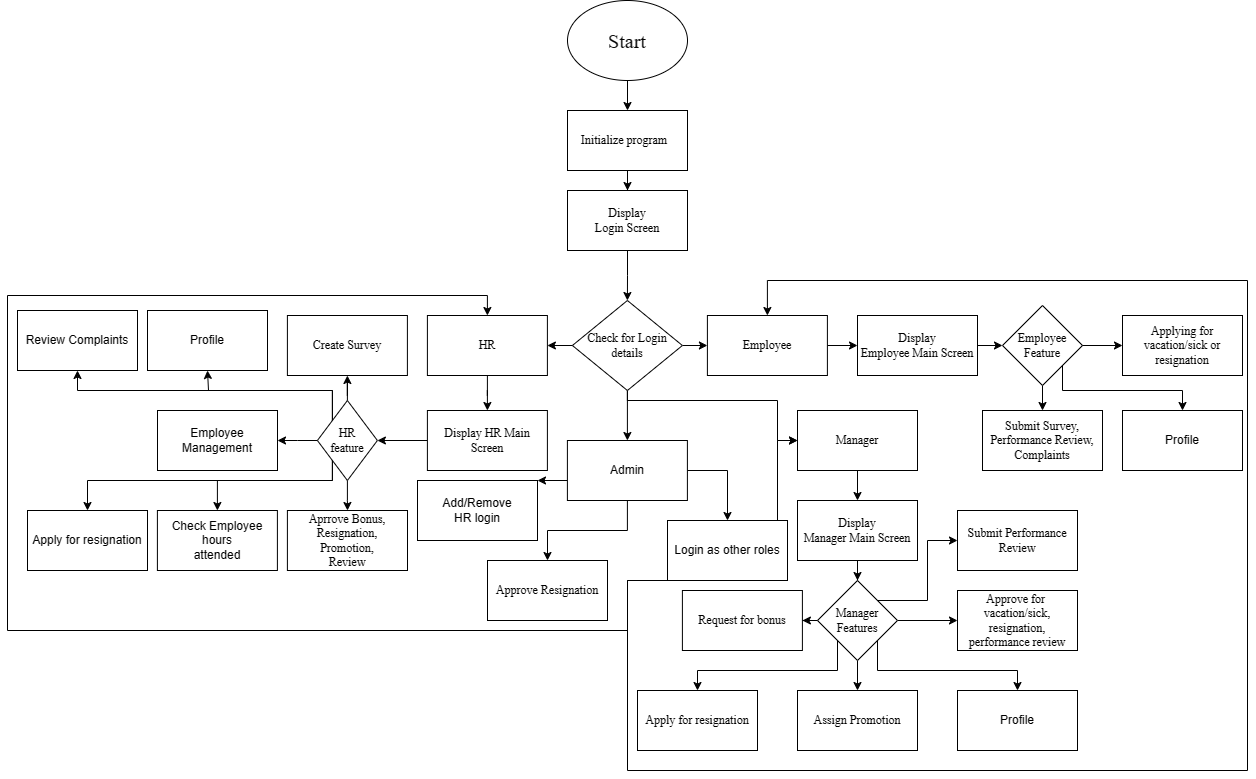

The diagram above was exported from draw.io. Its source (the exported page's mxGraphModel, read from the mxfile embedded in the PNG):
<mxGraphModel dx="1892" dy="535" grid="1" gridSize="10" guides="1" tooltips="1" connect="1" arrows="1" fold="1" page="1" pageScale="1" pageWidth="850" pageHeight="1100" math="0" shadow="0">
  <root>
    <mxCell id="0" />
    <mxCell id="1" parent="0" />
    <mxCell id="EQr21W7R5ZVl4X3dIZeW-3" value="" style="edgeStyle=orthogonalEdgeStyle;rounded=0;orthogonalLoop=1;jettySize=auto;html=1;" parent="1" source="EQr21W7R5ZVl4X3dIZeW-1" target="EQr21W7R5ZVl4X3dIZeW-2" edge="1">
      <mxGeometry relative="1" as="geometry" />
    </mxCell>
    <mxCell id="EQr21W7R5ZVl4X3dIZeW-1" value="&lt;font style=&quot;font-size: 20px;&quot;&gt;Start&lt;/font&gt;" style="ellipse;whiteSpace=wrap;html=1;fontFamily=Times New Roman;" parent="1" vertex="1">
      <mxGeometry x="350" y="10" width="120" height="80" as="geometry" />
    </mxCell>
    <mxCell id="EQr21W7R5ZVl4X3dIZeW-12" value="" style="edgeStyle=orthogonalEdgeStyle;rounded=0;orthogonalLoop=1;jettySize=auto;html=1;" parent="1" source="EQr21W7R5ZVl4X3dIZeW-2" target="EQr21W7R5ZVl4X3dIZeW-11" edge="1">
      <mxGeometry relative="1" as="geometry" />
    </mxCell>
    <mxCell id="EQr21W7R5ZVl4X3dIZeW-2" value="Initialize program&amp;nbsp;&amp;nbsp;" style="whiteSpace=wrap;html=1;fontFamily=Times New Roman;" parent="1" vertex="1">
      <mxGeometry x="350" y="120" width="120" height="60" as="geometry" />
    </mxCell>
    <mxCell id="EQr21W7R5ZVl4X3dIZeW-16" value="" style="edgeStyle=orthogonalEdgeStyle;rounded=0;orthogonalLoop=1;jettySize=auto;html=1;" parent="1" source="EQr21W7R5ZVl4X3dIZeW-11" target="EQr21W7R5ZVl4X3dIZeW-15" edge="1">
      <mxGeometry relative="1" as="geometry" />
    </mxCell>
    <mxCell id="EQr21W7R5ZVl4X3dIZeW-11" value="Display &lt;br&gt;Login Screen" style="whiteSpace=wrap;html=1;fontFamily=Times New Roman;" parent="1" vertex="1">
      <mxGeometry x="350" y="200" width="120" height="60" as="geometry" />
    </mxCell>
    <mxCell id="EQr21W7R5ZVl4X3dIZeW-18" value="" style="edgeStyle=orthogonalEdgeStyle;rounded=0;orthogonalLoop=1;jettySize=auto;html=1;" parent="1" source="EQr21W7R5ZVl4X3dIZeW-15" target="EQr21W7R5ZVl4X3dIZeW-17" edge="1">
      <mxGeometry relative="1" as="geometry">
        <Array as="points">
          <mxPoint x="410" y="410" />
          <mxPoint x="560" y="410" />
          <mxPoint x="560" y="450" />
        </Array>
      </mxGeometry>
    </mxCell>
    <mxCell id="EQr21W7R5ZVl4X3dIZeW-20" value="" style="edgeStyle=orthogonalEdgeStyle;rounded=0;orthogonalLoop=1;jettySize=auto;html=1;" parent="1" source="EQr21W7R5ZVl4X3dIZeW-15" target="EQr21W7R5ZVl4X3dIZeW-19" edge="1">
      <mxGeometry relative="1" as="geometry" />
    </mxCell>
    <mxCell id="EQr21W7R5ZVl4X3dIZeW-22" value="" style="edgeStyle=orthogonalEdgeStyle;rounded=0;orthogonalLoop=1;jettySize=auto;html=1;" parent="1" source="EQr21W7R5ZVl4X3dIZeW-15" target="EQr21W7R5ZVl4X3dIZeW-21" edge="1">
      <mxGeometry relative="1" as="geometry" />
    </mxCell>
    <mxCell id="ErSS763vBnddS_wtB-cu-8" style="edgeStyle=orthogonalEdgeStyle;rounded=0;orthogonalLoop=1;jettySize=auto;html=1;entryX=0.5;entryY=0;entryDx=0;entryDy=0;" parent="1" source="EQr21W7R5ZVl4X3dIZeW-15" target="GLSSM8lwYj0UyMztoxBY-44" edge="1">
      <mxGeometry relative="1" as="geometry" />
    </mxCell>
    <mxCell id="EQr21W7R5ZVl4X3dIZeW-15" value="Check for Login details" style="rhombus;whiteSpace=wrap;html=1;fontFamily=Times New Roman;" parent="1" vertex="1">
      <mxGeometry x="354.9" y="310" width="110" height="90" as="geometry" />
    </mxCell>
    <mxCell id="EQr21W7R5ZVl4X3dIZeW-26" value="" style="edgeStyle=orthogonalEdgeStyle;rounded=0;orthogonalLoop=1;jettySize=auto;html=1;" parent="1" source="EQr21W7R5ZVl4X3dIZeW-17" target="EQr21W7R5ZVl4X3dIZeW-25" edge="1">
      <mxGeometry relative="1" as="geometry" />
    </mxCell>
    <mxCell id="EQr21W7R5ZVl4X3dIZeW-17" value="Manager" style="whiteSpace=wrap;html=1;fontFamily=Times New Roman;" parent="1" vertex="1">
      <mxGeometry x="580" y="420" width="120" height="60" as="geometry" />
    </mxCell>
    <mxCell id="EQr21W7R5ZVl4X3dIZeW-29" value="" style="edgeStyle=orthogonalEdgeStyle;rounded=0;orthogonalLoop=1;jettySize=auto;html=1;" parent="1" source="EQr21W7R5ZVl4X3dIZeW-19" target="EQr21W7R5ZVl4X3dIZeW-28" edge="1">
      <mxGeometry relative="1" as="geometry" />
    </mxCell>
    <mxCell id="EQr21W7R5ZVl4X3dIZeW-19" value="Employee" style="whiteSpace=wrap;html=1;fontFamily=Times New Roman;" parent="1" vertex="1">
      <mxGeometry x="489.9" y="325" width="120" height="60" as="geometry" />
    </mxCell>
    <mxCell id="EQr21W7R5ZVl4X3dIZeW-24" value="" style="edgeStyle=orthogonalEdgeStyle;rounded=0;orthogonalLoop=1;jettySize=auto;html=1;" parent="1" source="EQr21W7R5ZVl4X3dIZeW-21" target="EQr21W7R5ZVl4X3dIZeW-23" edge="1">
      <mxGeometry relative="1" as="geometry" />
    </mxCell>
    <mxCell id="EQr21W7R5ZVl4X3dIZeW-21" value="HR" style="whiteSpace=wrap;html=1;fontFamily=Times New Roman;" parent="1" vertex="1">
      <mxGeometry x="209.89999999999998" y="325" width="120" height="60" as="geometry" />
    </mxCell>
    <mxCell id="GLSSM8lwYj0UyMztoxBY-4" value="" style="edgeStyle=orthogonalEdgeStyle;rounded=0;orthogonalLoop=1;jettySize=auto;html=1;" parent="1" source="EQr21W7R5ZVl4X3dIZeW-23" target="GLSSM8lwYj0UyMztoxBY-3" edge="1">
      <mxGeometry relative="1" as="geometry" />
    </mxCell>
    <mxCell id="EQr21W7R5ZVl4X3dIZeW-23" value="Display HR Main Screen" style="whiteSpace=wrap;html=1;fontFamily=Times New Roman;" parent="1" vertex="1">
      <mxGeometry x="209.89999999999998" y="420" width="120" height="60" as="geometry" />
    </mxCell>
    <mxCell id="GLSSM8lwYj0UyMztoxBY-9" value="" style="edgeStyle=orthogonalEdgeStyle;rounded=0;orthogonalLoop=1;jettySize=auto;html=1;" parent="1" source="EQr21W7R5ZVl4X3dIZeW-25" target="GLSSM8lwYj0UyMztoxBY-8" edge="1">
      <mxGeometry relative="1" as="geometry" />
    </mxCell>
    <mxCell id="EQr21W7R5ZVl4X3dIZeW-25" value="Display&lt;br&gt;Manager Main Screen" style="whiteSpace=wrap;html=1;fontFamily=Times New Roman;" parent="1" vertex="1">
      <mxGeometry x="580" y="510" width="120" height="60" as="geometry" />
    </mxCell>
    <mxCell id="GLSSM8lwYj0UyMztoxBY-6" value="" style="edgeStyle=orthogonalEdgeStyle;rounded=0;orthogonalLoop=1;jettySize=auto;html=1;" parent="1" source="EQr21W7R5ZVl4X3dIZeW-28" target="GLSSM8lwYj0UyMztoxBY-5" edge="1">
      <mxGeometry relative="1" as="geometry" />
    </mxCell>
    <mxCell id="EQr21W7R5ZVl4X3dIZeW-28" value="Display&lt;br&gt;Employee Main Screen" style="whiteSpace=wrap;html=1;fontFamily=Times New Roman;" parent="1" vertex="1">
      <mxGeometry x="640" y="325" width="120" height="60" as="geometry" />
    </mxCell>
    <mxCell id="GLSSM8lwYj0UyMztoxBY-12" value="" style="edgeStyle=orthogonalEdgeStyle;rounded=0;orthogonalLoop=1;jettySize=auto;html=1;" parent="1" source="GLSSM8lwYj0UyMztoxBY-3" target="GLSSM8lwYj0UyMztoxBY-11" edge="1">
      <mxGeometry relative="1" as="geometry" />
    </mxCell>
    <mxCell id="GLSSM8lwYj0UyMztoxBY-14" value="" style="edgeStyle=orthogonalEdgeStyle;rounded=0;orthogonalLoop=1;jettySize=auto;html=1;entryX=1;entryY=0.5;entryDx=0;entryDy=0;" parent="1" source="GLSSM8lwYj0UyMztoxBY-3" target="ErSS763vBnddS_wtB-cu-1" edge="1">
      <mxGeometry relative="1" as="geometry">
        <mxPoint x="69.90000000000009" y="450" as="targetPoint" />
      </mxGeometry>
    </mxCell>
    <mxCell id="GLSSM8lwYj0UyMztoxBY-16" value="" style="edgeStyle=orthogonalEdgeStyle;rounded=0;orthogonalLoop=1;jettySize=auto;html=1;" parent="1" source="GLSSM8lwYj0UyMztoxBY-3" target="GLSSM8lwYj0UyMztoxBY-15" edge="1">
      <mxGeometry relative="1" as="geometry" />
    </mxCell>
    <mxCell id="GLSSM8lwYj0UyMztoxBY-17" style="edgeStyle=orthogonalEdgeStyle;rounded=0;orthogonalLoop=1;jettySize=auto;html=1;exitX=0;exitY=1;exitDx=0;exitDy=0;" parent="1" source="GLSSM8lwYj0UyMztoxBY-3" edge="1">
      <mxGeometry relative="1" as="geometry">
        <mxPoint x="-0.1" y="520" as="targetPoint" />
        <Array as="points">
          <mxPoint x="114.9" y="490" />
          <mxPoint x="-0.1" y="490" />
          <mxPoint x="-0.1" y="520" />
        </Array>
      </mxGeometry>
    </mxCell>
    <mxCell id="ErSS763vBnddS_wtB-cu-14" style="edgeStyle=orthogonalEdgeStyle;rounded=0;orthogonalLoop=1;jettySize=auto;html=1;exitX=0;exitY=0;exitDx=0;exitDy=0;" parent="1" source="GLSSM8lwYj0UyMztoxBY-3" edge="1">
      <mxGeometry relative="1" as="geometry">
        <mxPoint x="-10" y="380" as="targetPoint" />
        <Array as="points">
          <mxPoint x="115" y="400" />
          <mxPoint x="-9" y="400" />
          <mxPoint x="-9" y="380" />
        </Array>
      </mxGeometry>
    </mxCell>
    <mxCell id="ozypkc_vYGgPimxKBf-H-10" style="edgeStyle=orthogonalEdgeStyle;rounded=0;orthogonalLoop=1;jettySize=auto;html=1;exitX=0;exitY=0;exitDx=0;exitDy=0;entryX=0.5;entryY=1;entryDx=0;entryDy=0;" parent="1" source="GLSSM8lwYj0UyMztoxBY-3" target="ozypkc_vYGgPimxKBf-H-9" edge="1">
      <mxGeometry relative="1" as="geometry">
        <Array as="points">
          <mxPoint x="115" y="400" />
          <mxPoint x="-140" y="400" />
        </Array>
      </mxGeometry>
    </mxCell>
    <mxCell id="ozypkc_vYGgPimxKBf-H-11" style="edgeStyle=orthogonalEdgeStyle;rounded=0;orthogonalLoop=1;jettySize=auto;html=1;exitX=0;exitY=1;exitDx=0;exitDy=0;" parent="1" source="GLSSM8lwYj0UyMztoxBY-3" target="ozypkc_vYGgPimxKBf-H-8" edge="1">
      <mxGeometry relative="1" as="geometry">
        <Array as="points">
          <mxPoint x="115" y="490" />
          <mxPoint x="-130" y="490" />
        </Array>
      </mxGeometry>
    </mxCell>
    <mxCell id="GLSSM8lwYj0UyMztoxBY-3" value="HR&lt;br&gt;feature" style="rhombus;whiteSpace=wrap;html=1;fontFamily=Times New Roman;" parent="1" vertex="1">
      <mxGeometry x="99.9" y="410" width="60" height="80" as="geometry" />
    </mxCell>
    <mxCell id="GLSSM8lwYj0UyMztoxBY-24" value="" style="edgeStyle=orthogonalEdgeStyle;rounded=0;orthogonalLoop=1;jettySize=auto;html=1;" parent="1" source="GLSSM8lwYj0UyMztoxBY-5" target="GLSSM8lwYj0UyMztoxBY-23" edge="1">
      <mxGeometry relative="1" as="geometry" />
    </mxCell>
    <mxCell id="ErSS763vBnddS_wtB-cu-17" style="edgeStyle=orthogonalEdgeStyle;rounded=0;orthogonalLoop=1;jettySize=auto;html=1;exitX=1;exitY=1;exitDx=0;exitDy=0;entryX=0.5;entryY=0;entryDx=0;entryDy=0;" parent="1" source="GLSSM8lwYj0UyMztoxBY-5" target="ErSS763vBnddS_wtB-cu-16" edge="1">
      <mxGeometry relative="1" as="geometry">
        <Array as="points">
          <mxPoint x="845" y="400" />
          <mxPoint x="965" y="400" />
        </Array>
      </mxGeometry>
    </mxCell>
    <mxCell id="GLSSM8lwYj0UyMztoxBY-5" value="Employee&lt;br&gt;Feature" style="rhombus;whiteSpace=wrap;html=1;fontFamily=Times New Roman;" parent="1" vertex="1">
      <mxGeometry x="785.0000000000001" y="315" width="80" height="80" as="geometry" />
    </mxCell>
    <mxCell id="GLSSM8lwYj0UyMztoxBY-30" value="" style="edgeStyle=orthogonalEdgeStyle;rounded=0;orthogonalLoop=1;jettySize=auto;html=1;entryX=0.5;entryY=0;entryDx=0;entryDy=0;" parent="1" source="GLSSM8lwYj0UyMztoxBY-8" target="GLSSM8lwYj0UyMztoxBY-29" edge="1">
      <mxGeometry relative="1" as="geometry">
        <mxPoint x="409.9526315789475" y="680" as="targetPoint" />
        <Array as="points">
          <mxPoint x="640" y="670" />
        </Array>
      </mxGeometry>
    </mxCell>
    <mxCell id="GLSSM8lwYj0UyMztoxBY-32" value="" style="edgeStyle=orthogonalEdgeStyle;rounded=0;orthogonalLoop=1;jettySize=auto;html=1;" parent="1" source="GLSSM8lwYj0UyMztoxBY-8" target="GLSSM8lwYj0UyMztoxBY-31" edge="1">
      <mxGeometry relative="1" as="geometry" />
    </mxCell>
    <mxCell id="GLSSM8lwYj0UyMztoxBY-34" value="" style="edgeStyle=orthogonalEdgeStyle;rounded=0;orthogonalLoop=1;jettySize=auto;html=1;" parent="1" source="GLSSM8lwYj0UyMztoxBY-8" target="GLSSM8lwYj0UyMztoxBY-33" edge="1">
      <mxGeometry relative="1" as="geometry" />
    </mxCell>
    <mxCell id="ErSS763vBnddS_wtB-cu-19" style="edgeStyle=orthogonalEdgeStyle;rounded=0;orthogonalLoop=1;jettySize=auto;html=1;exitX=1;exitY=1;exitDx=0;exitDy=0;entryX=0.5;entryY=0;entryDx=0;entryDy=0;" parent="1" source="GLSSM8lwYj0UyMztoxBY-8" target="ErSS763vBnddS_wtB-cu-18" edge="1">
      <mxGeometry relative="1" as="geometry">
        <Array as="points">
          <mxPoint x="660" y="680" />
          <mxPoint x="800" y="680" />
        </Array>
      </mxGeometry>
    </mxCell>
    <mxCell id="ozypkc_vYGgPimxKBf-H-2" style="edgeStyle=orthogonalEdgeStyle;rounded=0;orthogonalLoop=1;jettySize=auto;html=1;exitX=0;exitY=1;exitDx=0;exitDy=0;entryX=0.5;entryY=0;entryDx=0;entryDy=0;" parent="1" source="GLSSM8lwYj0UyMztoxBY-8" target="ozypkc_vYGgPimxKBf-H-1" edge="1">
      <mxGeometry relative="1" as="geometry">
        <Array as="points">
          <mxPoint x="620" y="680" />
          <mxPoint x="480" y="680" />
        </Array>
      </mxGeometry>
    </mxCell>
    <mxCell id="ozypkc_vYGgPimxKBf-H-4" style="edgeStyle=orthogonalEdgeStyle;rounded=0;orthogonalLoop=1;jettySize=auto;html=1;exitX=1;exitY=0;exitDx=0;exitDy=0;entryX=0;entryY=0.5;entryDx=0;entryDy=0;" parent="1" source="GLSSM8lwYj0UyMztoxBY-8" target="ozypkc_vYGgPimxKBf-H-3" edge="1">
      <mxGeometry relative="1" as="geometry">
        <Array as="points">
          <mxPoint x="710" y="610" />
          <mxPoint x="710" y="550" />
        </Array>
      </mxGeometry>
    </mxCell>
    <mxCell id="GLSSM8lwYj0UyMztoxBY-8" value="Manager&lt;br&gt;Features" style="rhombus;whiteSpace=wrap;html=1;fontFamily=Times New Roman;" parent="1" vertex="1">
      <mxGeometry x="600" y="590" width="80" height="80" as="geometry" />
    </mxCell>
    <mxCell id="GLSSM8lwYj0UyMztoxBY-11" value="Aprrove Bonus,&lt;br&gt;Resignation,&lt;br&gt;Promotion,&lt;br&gt;Review" style="whiteSpace=wrap;html=1;fontFamily=Times New Roman;" parent="1" vertex="1">
      <mxGeometry x="69.9" y="520" width="120.1" height="60" as="geometry" />
    </mxCell>
    <mxCell id="GLSSM8lwYj0UyMztoxBY-15" value="&lt;div&gt;Create Survey&lt;/div&gt;" style="whiteSpace=wrap;html=1;fontFamily=Times New Roman;" parent="1" vertex="1">
      <mxGeometry x="69.9" y="325" width="120" height="60" as="geometry" />
    </mxCell>
    <mxCell id="GLSSM8lwYj0UyMztoxBY-20" value="Check Employee hours&lt;br&gt;attended" style="rounded=0;whiteSpace=wrap;html=1;" parent="1" vertex="1">
      <mxGeometry x="-60.099999999999994" y="520" width="120" height="60" as="geometry" />
    </mxCell>
    <mxCell id="GLSSM8lwYj0UyMztoxBY-23" value="Submit Survey,&lt;br&gt;Performance Review, Complaints" style="whiteSpace=wrap;html=1;fontFamily=Times New Roman;" parent="1" vertex="1">
      <mxGeometry x="765.0000000000001" y="420" width="120" height="60" as="geometry" />
    </mxCell>
    <mxCell id="GLSSM8lwYj0UyMztoxBY-25" value="Applying for&lt;br&gt;vacation/sick or resignation" style="whiteSpace=wrap;html=1;fontFamily=Times New Roman;" parent="1" vertex="1">
      <mxGeometry x="905" y="325" width="120" height="60" as="geometry" />
    </mxCell>
    <mxCell id="GLSSM8lwYj0UyMztoxBY-29" value="Assign Promotion" style="whiteSpace=wrap;html=1;fontFamily=Times New Roman;" parent="1" vertex="1">
      <mxGeometry x="580" y="700" width="120" height="60" as="geometry" />
    </mxCell>
    <mxCell id="GLSSM8lwYj0UyMztoxBY-31" value="Approve for&amp;nbsp;&lt;br&gt;vacation/sick,&lt;br&gt;resignation, performance review" style="whiteSpace=wrap;html=1;fontFamily=Times New Roman;" parent="1" vertex="1">
      <mxGeometry x="740" y="600" width="120" height="60" as="geometry" />
    </mxCell>
    <mxCell id="GLSSM8lwYj0UyMztoxBY-33" value="Request for bonus" style="whiteSpace=wrap;html=1;fontFamily=Times New Roman;" parent="1" vertex="1">
      <mxGeometry x="464.9" y="600" width="120" height="60" as="geometry" />
    </mxCell>
    <mxCell id="GLSSM8lwYj0UyMztoxBY-46" value="" style="edgeStyle=orthogonalEdgeStyle;rounded=0;orthogonalLoop=1;jettySize=auto;html=1;" parent="1" source="GLSSM8lwYj0UyMztoxBY-44" target="GLSSM8lwYj0UyMztoxBY-45" edge="1">
      <mxGeometry relative="1" as="geometry">
        <Array as="points">
          <mxPoint x="280" y="500" />
        </Array>
      </mxGeometry>
    </mxCell>
    <mxCell id="ozypkc_vYGgPimxKBf-H-5" style="edgeStyle=orthogonalEdgeStyle;rounded=0;orthogonalLoop=1;jettySize=auto;html=1;exitX=1;exitY=0.5;exitDx=0;exitDy=0;entryX=0.5;entryY=0;entryDx=0;entryDy=0;" parent="1" source="GLSSM8lwYj0UyMztoxBY-44" target="ErSS763vBnddS_wtB-cu-2" edge="1">
      <mxGeometry relative="1" as="geometry" />
    </mxCell>
    <mxCell id="ozypkc_vYGgPimxKBf-H-7" style="edgeStyle=orthogonalEdgeStyle;rounded=0;orthogonalLoop=1;jettySize=auto;html=1;exitX=0.5;exitY=1;exitDx=0;exitDy=0;" parent="1" source="GLSSM8lwYj0UyMztoxBY-44" target="ozypkc_vYGgPimxKBf-H-6" edge="1">
      <mxGeometry relative="1" as="geometry" />
    </mxCell>
    <mxCell id="GLSSM8lwYj0UyMztoxBY-44" value="Admin" style="rounded=0;whiteSpace=wrap;html=1;" parent="1" vertex="1">
      <mxGeometry x="349.9" y="450" width="120" height="60" as="geometry" />
    </mxCell>
    <mxCell id="GLSSM8lwYj0UyMztoxBY-45" value="Add/Remove&lt;br&gt;HR login" style="rounded=0;whiteSpace=wrap;html=1;" parent="1" vertex="1">
      <mxGeometry x="200" y="490" width="120" height="60" as="geometry" />
    </mxCell>
    <mxCell id="ErSS763vBnddS_wtB-cu-1" value="Employee Management" style="rounded=0;whiteSpace=wrap;html=1;" parent="1" vertex="1">
      <mxGeometry x="-60" y="420" width="120" height="60" as="geometry" />
    </mxCell>
    <mxCell id="ErSS763vBnddS_wtB-cu-11" style="edgeStyle=orthogonalEdgeStyle;rounded=0;orthogonalLoop=1;jettySize=auto;html=1;entryX=0;entryY=0.5;entryDx=0;entryDy=0;" parent="1" source="ErSS763vBnddS_wtB-cu-2" target="EQr21W7R5ZVl4X3dIZeW-17" edge="1">
      <mxGeometry relative="1" as="geometry">
        <Array as="points">
          <mxPoint x="560" y="450" />
        </Array>
      </mxGeometry>
    </mxCell>
    <mxCell id="ErSS763vBnddS_wtB-cu-12" style="edgeStyle=orthogonalEdgeStyle;rounded=0;orthogonalLoop=1;jettySize=auto;html=1;entryX=0.5;entryY=0;entryDx=0;entryDy=0;" parent="1" source="ErSS763vBnddS_wtB-cu-2" target="EQr21W7R5ZVl4X3dIZeW-21" edge="1">
      <mxGeometry relative="1" as="geometry">
        <Array as="points">
          <mxPoint x="410" y="590" />
          <mxPoint x="410" y="640" />
          <mxPoint x="-210" y="640" />
          <mxPoint x="-210" y="305" />
          <mxPoint x="270" y="305" />
        </Array>
      </mxGeometry>
    </mxCell>
    <mxCell id="ErSS763vBnddS_wtB-cu-13" style="edgeStyle=orthogonalEdgeStyle;rounded=0;orthogonalLoop=1;jettySize=auto;html=1;entryX=0.5;entryY=0;entryDx=0;entryDy=0;" parent="1" source="ErSS763vBnddS_wtB-cu-2" target="EQr21W7R5ZVl4X3dIZeW-19" edge="1">
      <mxGeometry relative="1" as="geometry">
        <Array as="points">
          <mxPoint x="410" y="590" />
          <mxPoint x="410" y="780" />
          <mxPoint x="1030" y="780" />
          <mxPoint x="1030" y="290" />
          <mxPoint x="550" y="290" />
        </Array>
      </mxGeometry>
    </mxCell>
    <mxCell id="ErSS763vBnddS_wtB-cu-2" value="Login as other roles" style="whiteSpace=wrap;html=1;rounded=0;" parent="1" vertex="1">
      <mxGeometry x="450" y="530" width="120" height="60" as="geometry" />
    </mxCell>
    <mxCell id="ErSS763vBnddS_wtB-cu-6" value="" style="endArrow=classic;html=1;rounded=0;entryX=0;entryY=0.5;entryDx=0;entryDy=0;exitX=1;exitY=0.5;exitDx=0;exitDy=0;" parent="1" source="GLSSM8lwYj0UyMztoxBY-5" target="GLSSM8lwYj0UyMztoxBY-25" edge="1">
      <mxGeometry width="50" height="50" relative="1" as="geometry">
        <mxPoint x="865" y="360" as="sourcePoint" />
        <mxPoint x="915" y="310" as="targetPoint" />
      </mxGeometry>
    </mxCell>
    <mxCell id="ErSS763vBnddS_wtB-cu-15" value="Profile" style="rounded=0;whiteSpace=wrap;html=1;" parent="1" vertex="1">
      <mxGeometry x="-70" y="320" width="120" height="60" as="geometry" />
    </mxCell>
    <mxCell id="ErSS763vBnddS_wtB-cu-16" value="Profile" style="rounded=0;whiteSpace=wrap;html=1;" parent="1" vertex="1">
      <mxGeometry x="905" y="420" width="120" height="60" as="geometry" />
    </mxCell>
    <mxCell id="ErSS763vBnddS_wtB-cu-18" value="Profile" style="rounded=0;whiteSpace=wrap;html=1;" parent="1" vertex="1">
      <mxGeometry x="740" y="700" width="120" height="60" as="geometry" />
    </mxCell>
    <mxCell id="ozypkc_vYGgPimxKBf-H-1" value="Apply for resignation" style="whiteSpace=wrap;html=1;fontFamily=Times New Roman;" parent="1" vertex="1">
      <mxGeometry x="420" y="700" width="120" height="60" as="geometry" />
    </mxCell>
    <mxCell id="ozypkc_vYGgPimxKBf-H-3" value="Submit Performance Review" style="whiteSpace=wrap;html=1;fontFamily=Times New Roman;" parent="1" vertex="1">
      <mxGeometry x="740" y="520" width="120" height="60" as="geometry" />
    </mxCell>
    <mxCell id="ozypkc_vYGgPimxKBf-H-6" value="Approve Resignation" style="whiteSpace=wrap;html=1;fontFamily=Times New Roman;" parent="1" vertex="1">
      <mxGeometry x="270" y="570" width="120" height="60" as="geometry" />
    </mxCell>
    <mxCell id="ozypkc_vYGgPimxKBf-H-8" value="Apply for resignation" style="rounded=0;whiteSpace=wrap;html=1;" parent="1" vertex="1">
      <mxGeometry x="-190" y="520" width="120" height="60" as="geometry" />
    </mxCell>
    <mxCell id="ozypkc_vYGgPimxKBf-H-9" value="Review Complaints" style="rounded=0;whiteSpace=wrap;html=1;" parent="1" vertex="1">
      <mxGeometry x="-200" y="320" width="120" height="60" as="geometry" />
    </mxCell>
  </root>
</mxGraphModel>